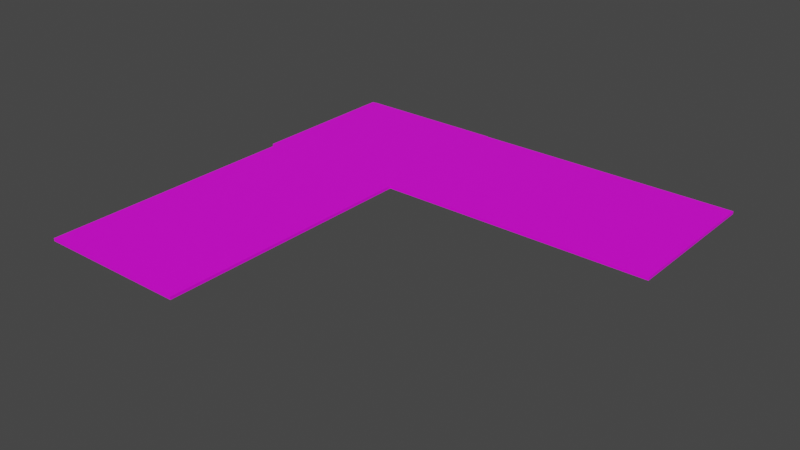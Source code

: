 # Source: RouteDroiteBas.blend  (saved by Blender 2.90.8; exported with 4.5.12 LTS)
import bpy
from mathutils import Matrix  # noqa: F401  (used for matrix-valued properties, if any)

bpy.ops.wm.read_factory_settings(use_empty=True)
scene = bpy.context.scene
scene.name = 'Scene'

# ---- collections
col_collection = bpy.data.collections.new('Collection'); scene.collection.children.link(col_collection)

# ---- images (referenced by path relative to the original .blend; pixels are not part of the script)
import os
ASSET_DIR = os.environ.get("B2B_ASSET_DIR", "")  # directory of the original .blend (textures are referenced by path, not embedded)
HERE = os.path.dirname(os.path.abspath(__file__))  # packed textures are extracted next to this script under _unpacked/

def load_image(name, relpath, width, height, colorspace="sRGB"):
    """Load a texture the original file referenced (path relative to the .blend, or extracted next to this script)."""
    p = next((c for c in (os.path.join(HERE, relpath), os.path.join(ASSET_DIR, relpath)) if relpath and os.path.exists(c)), "")
    if p:
        img = bpy.data.images.load(p, check_existing=True)
        img.name = name
    else:  # same state as the original file: an image datablock whose file is absent (Cycles renders it pink)
        img = bpy.data.images.new(name, width, height)
        img.source = "FILE"
        img.filepath = "//" + (relpath or name)
    img.colorspace_settings.name = colorspace
    return img
img_png_clipart_brown_dirt_dirt_road_texture_mapping_information_as = load_image('png-clipart-brown-dirt-dirt-road-texture-mapping-information-as', 'png-clipart-brown-dirt-dirt-road-texture-mapping-information-asphalt-texture-3d-computer-graphics-image-file-formats.png', 1024, 1024, 'sRGB')

# ---- materials (node trees are filled in below, after node groups)
mat_glacesombre = bpy.data.materials.new('GlaceSombre')
mat_glacesombre.use_transparent_shadow = False
mat_route = bpy.data.materials.new('Route')
mat_route.use_transparent_shadow = False

# ---- material node trees
mat_glacesombre.use_nodes = True; mat_glacesombre.node_tree.nodes.clear()
_N = mat_glacesombre.node_tree.nodes; _L = mat_glacesombre.node_tree.links
n0 = _N.new('ShaderNodeBsdfPrincipled'); n0.name = 'Principled BSDF'; n0.location = (10, 300)
n0.distribution = 'GGX'
n0.subsurface_method = 'BURLEY'
n0.inputs[0].default_value = (0.1111, 0.4916, 0.8, 1.0)
n0.inputs[3].default_value = 1.45
n0.inputs[27].default_value = (0.0, 0.0, 0.0, 1.0)
n0.inputs[28].default_value = 1.0
n1 = _N.new('ShaderNodeOutputMaterial'); n1.name = 'Material Output'; n1.location = (300, 300)
n2 = _N.new('ShaderNodeNormalMap'); n2.name = 'Normal Map'; n2.location = (-215, -278)
_L.new(n0.outputs[0], n1.inputs[0])
_L.new(n2.outputs[0], n0.inputs[5])
n1.is_active_output = True
mat_route.use_nodes = True; mat_route.node_tree.nodes.clear()
_N = mat_route.node_tree.nodes; _L = mat_route.node_tree.links
n0 = _N.new('ShaderNodeBsdfPrincipled'); n0.name = 'Principled BSDF'; n0.location = (10, 300)
n0.distribution = 'GGX'
n0.subsurface_method = 'BURLEY'
n0.inputs[3].default_value = 1.45
n0.inputs[27].default_value = (0.0, 0.0, 0.0, 1.0)
n0.inputs[28].default_value = 1.0
n1 = _N.new('ShaderNodeOutputMaterial'); n1.name = 'Material Output'; n1.location = (300, 300)
n2 = _N.new('ShaderNodeTexImage'); n2.name = 'Image Texture'; n2.location = (-308, 488)
n2.image = img_png_clipart_brown_dirt_dirt_road_texture_mapping_information_as
_L.new(n0.outputs[0], n1.inputs[0])
_L.new(n2.outputs[0], n0.inputs[0])
n1.is_active_output = True

# ---- world
world_world = bpy.data.worlds.new('World'); scene.world = world_world
world_world.use_nodes = True; world_world.node_tree.nodes.clear()
_N = world_world.node_tree.nodes; _L = world_world.node_tree.links
n0 = _N.new('ShaderNodeOutputWorld'); n0.name = 'World Output'; n0.location = (300, 300)
n1 = _N.new('ShaderNodeBackground'); n1.name = 'Background'; n1.location = (10, 300)
n1.inputs[0].default_value = (0.05088, 0.05088, 0.05088, 1.0)
_L.new(n1.outputs[0], n0.inputs[0])
n0.is_active_output = True
world_world.color = (0.05088, 0.05088, 0.05088)
world_world.use_sun_shadow = False
world_world.sun_shadow_jitter_overblur = 0.0

# ---- meshes
me_cube_001 = bpy.data.meshes.new('Cube.001')
me_cube_001.from_pydata([(0.7226, 0.6701, 0.005404), (0.7226, -0.7359, 0.005404), (0.7226, -0.7359, 0.02907), (0.7226, 0.6701, 0.02907), (-0.7612, -0.7359, 0.005404), (-0.7612, 0.6701, 0.005404), (-0.7612, 0.6701, 0.02907), (-0.7612, -0.7359, 0.02907), (-0.7208, 0.6701, 0.02907), (-0.7208, -0.7359, 0.02907), (-0.7208, -0.7359, 0.005404), (-0.7208, 0.6701, 0.005404), (-0.7208, 0.6758, 0.005404), (0.7226, 0.6758, 0.005404), (0.7226, 0.6758, 0.02907), (-0.7208, 0.6758, 0.02907), (0.7226, -0.03292, 0.02907), (-0.7612, -0.03292, 0.02907), (0.7226, -0.03292, 0.005404), (-0.7612, -0.03292, 0.005404), (-0.7208, -0.03292, 0.005404), (-0.7208, -0.03292, 0.02907), (0.0008861, -0.7359, 0.02907), (0.0008862, 0.6701, 0.005404), (0.0008861, 0.6701, 0.02907), (0.0008859, -0.7359, 0.005404), (0.0008863, 0.6758, 0.005404), (0.0008861, 0.6758, 0.02907), (0.0008861, -0.03292, 0.02907), (0.0008861, -0.03292, 0.005404), (3.285, -0.03292, 0.02907), (3.285, 0.6701, 0.02907), (3.285, -0.03292, 0.005404), (3.285, -0.7359, 0.005404), (3.285, -0.7359, 0.02907), (3.285, 0.6701, 0.005404), (0.0008861, -3.128, 0.02907), (0.7226, -3.128, 0.02907), (0.7226, -3.128, 0.005404), (0.0008859, -3.128, 0.005404), (-0.7208, -3.128, 0.005404), (-0.7208, -3.128, 0.02907)], [], [(9, 10, 40, 41), (21, 17, 7, 9), (20, 19, 5, 11), (17, 19, 4, 7), (18, 0, 35, 32), (29, 20, 11, 23), (28, 21, 9, 22), (7, 4, 10, 9), (3, 0, 13, 14), (8, 11, 5, 6), (26, 27, 14, 13), (23, 11, 12, 26), (24, 3, 14, 27), (11, 8, 15, 12), (24, 8, 21, 28), (25, 10, 20, 29), (2, 1, 33, 34), (6, 5, 19, 17), (10, 4, 19, 20), (8, 6, 17, 21), (1, 25, 29, 18), (3, 24, 28, 16), (8, 24, 27, 15), (0, 23, 26, 13), (12, 15, 27, 26), (16, 28, 22, 2), (18, 29, 23, 0), (22, 9, 41, 36), (30, 32, 35, 31), (34, 33, 32, 30), (16, 2, 34, 30), (1, 18, 32, 33), (3, 16, 30, 31), (0, 3, 31, 35), (36, 39, 38, 37), (41, 40, 39, 36), (2, 22, 36, 37), (10, 25, 39, 40), (25, 1, 38, 39), (1, 2, 37, 38)])
me_cube_001.polygons.foreach_set('material_index', [1, 1, 1, 1, 1, 1, 1, 1, 1, 1, 1, 1, 1, 1, 1, 1, 1, 1, 1, 1, 1, 1, 1, 1, 1, 1, 1, 1, 1, 1, 1, 1, 1, 1, 1, 1, 1, 1, 1, 1])
_uv = me_cube_001.uv_layers.new(name='UVMap')
_uv.uv.foreach_set('vector', [0.625, 0.5756, 0.3488, 0.6018, 0.3488, 0.6018, 0.625, 0.5756, 0.5256, 0.3553, 0.5256, 1.006, 0.4033, 1.006, 0.4033, 0.3553, 0.4824, 0.5286, 0.4824, 0.6909, 0.3978, 0.6909, 0.3978, 0.5286, 0.625, 0.875, 0.375, 0.875, 0.375, 0.7904, 0.625, 0.7904, 0.4824, 0.4409, 0.3978, 0.4409, 0.3978, 0.4409, 0.4824, 0.4409, 0.4824, 0.4848, 0.4824, 0.5286, 0.3978, 0.5286, 0.3978, 0.4848, 0.5256, 0.1796, 0.5256, 0.3553, 0.4033, 0.3553, 0.4033, 0.1796, 0.625, 0.7904, 0.375, 0.7904, 0.3488, 0.6018, 0.625, 0.5756, 0.625, 0.2904, 0.375, 0.2904, 0.375, 0.2904, 0.625, 0.2904, 0.6478, 0.3553, 0.3978, 0.5286, 0.3978, 0.6909, 0.625, 0.9596, 0.3864, 0.4095, 0.6478, 0.1796, 0.6478, 0.003906, 0.375, 0.2904, 0.3978, 0.4848, 0.3978, 0.5286, 0.3978, 0.5286, 0.3978, 0.4848, 0.6412, 0.2587, 0.6442, 0.007007, 0.5111, 0.01011, 0.5159, 0.2618, 0.3978, 0.5286, 0.6478, 0.3553, 0.6478, 0.3553, 0.3978, 0.5286, 0.6478, 0.1796, 0.6478, 0.3553, 0.5256, 0.3553, 0.5256, 0.1796, 0.567, 0.4848, 0.567, 0.5286, 0.4824, 0.5286, 0.4824, 0.4848, 0.625, 0.4596, 0.3346, 0.5, 0.3346, 0.5, 0.625, 0.4596, 0.625, 0.9596, 0.375, 0.9596, 0.375, 0.875, 0.625, 0.875, 0.567, 0.5286, 0.567, 0.6909, 0.4824, 0.6909, 0.4824, 0.5286, 0.6478, 0.3553, 0.6478, 1.006, 0.5256, 1.006, 0.5256, 0.3553, 0.567, 0.4409, 0.567, 0.4848, 0.4824, 0.4848, 0.4824, 0.4409, 0.6478, 0.003906, 0.6478, 0.1796, 0.5256, 0.1796, 0.5256, 0.003906, 0.6381, 0.5103, 0.6412, 0.2587, 0.5159, 0.2618, 0.5208, 0.5134, 0.3978, 0.4409, 0.3978, 0.4848, 0.3978, 0.4848, 0.3978, 0.4409, 0.3978, 0.5286, 0.6478, 0.3553, 0.6478, 0.1796, 0.3864, 0.4095, 0.5256, 0.003906, 0.5256, 0.1796, 0.4033, 0.1796, 0.4033, 0.003906, 0.4824, 0.4409, 0.4824, 0.4848, 0.3978, 0.4848, 0.3978, 0.4409, 0.5914, 0.4375, 0.585, 0.8465, 0.3786, 0.8465, 0.3786, 0.4225, 0.625, 0.375, 0.375, 0.375, 0.375, 0.2904, 0.625, 0.2904, 0.625, 0.4596, 0.375, 0.4596, 0.375, 0.375, 0.625, 0.375, 0.5167, 0.6488, 0.3901, 0.6519, 0.4033, 0.003906, 0.5229, -0.0007443, 0.567, 0.4409, 0.4824, 0.4409, 0.4824, 0.4409, 0.567, 0.4409, 0.6301, 0.6317, 0.5167, 0.6488, 0.5229, -0.0007443, 0.6469, -0.002295, 0.375, 0.2904, 0.625, 0.2904, 0.625, 0.2904, 0.375, 0.2904, 0.625, 0.5176, 0.3417, 0.5509, 0.3346, 0.5, 0.625, 0.4596, 0.625, 0.5756, 0.3488, 0.6018, 0.3417, 0.5509, 0.625, 0.5176, 0.5957, -0.00521, 0.5914, 0.4375, 0.3786, 0.4225, 0.3786, -0.001469, 0.567, 0.5286, 0.567, 0.4848, 0.567, 0.4848, 0.567, 0.5286, 0.567, 0.4848, 0.567, 0.4409, 0.567, 0.4409, 0.567, 0.4848, 0.3346, 0.5, 0.625, 0.4596, 0.625, 0.4596, 0.3346, 0.5])
me_cube_001.materials.append(mat_glacesombre)
me_cube_001.materials.append(mat_route)
me_cube_001.use_remesh_fix_poles = True
me_cube_001.use_remesh_preserve_attributes = False
me_cube_001.use_mirror_vertex_groups = False
me_cube_001.update()

# ---- objects
ob_cube = bpy.data.objects.new('Cube', me_cube_001)

# ---- transforms, parenting, visibility, modifiers, constraints
ob_cube.location = (0.0, 1.49e-08, -1.863e-09)
ob_cube.scale = (0.9126, 0.9548, 1.011)
ob_cube.lineart.crease_threshold = 0.0

# ---- collection membership
col_collection.objects.link(ob_cube)

# ---- scene / render settings (as saved in the file)
scene.frame_start = 1; scene.frame_end = 250; scene.frame_set(1)
scene.render.engine = 'BLENDER_EEVEE_NEXT'
scene.cycles.use_denoising = False
scene.cycles.samples = 128
scene.cycles.sampling_pattern = 'TABULATED_SOBOL'
scene.cycles.use_adaptive_sampling = False
scene.cycles.use_light_tree = False
scene.view_settings.view_transform = 'Filmic'
bpy.context.view_layer.update()

# ---- added for rendering (the .blend has no active camera and no usable light): camera, sun
cam_auto = bpy.data.cameras.new('AutoCamera')
cam_auto.lens = 50.0
cam_auto.sensor_width = 36.0
cam_auto.clip_end = 1000.0
ob_auto_camera = bpy.data.objects.new('AutoCamera', cam_auto)
scene.collection.objects.link(ob_auto_camera)
ob_auto_camera.location = (5.94361, -6.92153, 3.85118)
ob_auto_camera.rotation_euler = (1.09748, -7.21219e-08, 0.694738)
scene.camera = ob_auto_camera
light_auto_sun = bpy.data.lights.new('AutoSun', 'SUN')
light_auto_sun.energy = 3.0
light_auto_sun.angle = 0.0523599
ob_auto_sun = bpy.data.objects.new('AutoSun', light_auto_sun)
scene.collection.objects.link(ob_auto_sun)
ob_auto_sun.rotation_euler = (0.872665, 0.174533, 0.523599)
bpy.context.view_layer.update()
